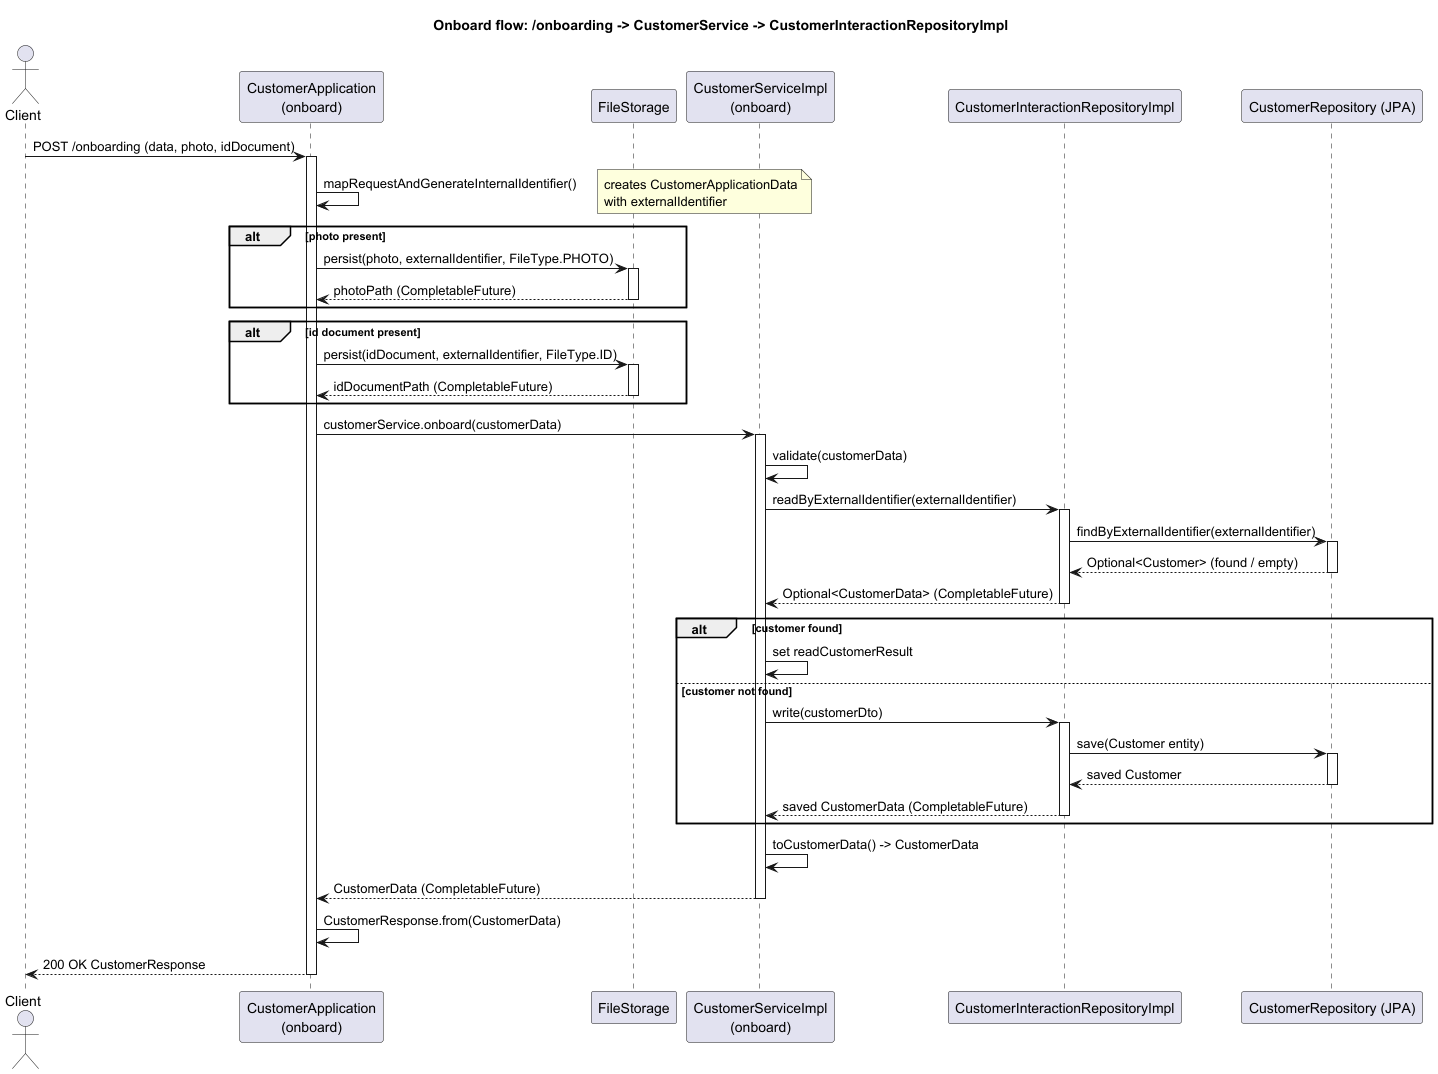

The diagram above was rendered by PlantUML. Its source (embedded in the PNG):
@startuml
title Onboard flow: /onboarding -> CustomerService -> CustomerInteractionRepositoryImpl

actor Client
participant "CustomerApplication\n(onboard)" as App
participant "FileStorage" as FS
participant "CustomerServiceImpl\n(onboard)" as CS
participant "CustomerInteractionRepositoryImpl" as RepoImpl
participant "CustomerRepository (JPA)" as Jpa

Client -> App : POST /onboarding (data, photo, idDocument)
activate App

App -> App : mapRequestAndGenerateInternalIdentifier()
note right: creates CustomerApplicationData\nwith externalIdentifier

alt photo present
  App -> FS : persist(photo, externalIdentifier, FileType.PHOTO)
  activate FS
  FS --> App : photoPath (CompletableFuture)
  deactivate FS
end

alt id document present
  App -> FS : persist(idDocument, externalIdentifier, FileType.ID)
  activate FS
  FS --> App : idDocumentPath (CompletableFuture)
  deactivate FS
end

App -> CS : customerService.onboard(customerData)
activate CS

CS -> CS : validate(customerData)
CS -> RepoImpl : readByExternalIdentifier(externalIdentifier)
activate RepoImpl

RepoImpl -> Jpa : findByExternalIdentifier(externalIdentifier)
activate Jpa
Jpa --> RepoImpl : Optional<Customer> (found / empty)
deactivate Jpa

RepoImpl --> CS : Optional<CustomerData> (CompletableFuture)
deactivate RepoImpl

alt customer found
  CS -> CS : set readCustomerResult
else customer not found
  CS -> RepoImpl : write(customerDto)
  activate RepoImpl
  RepoImpl -> Jpa : save(Customer entity)
  activate Jpa
  Jpa --> RepoImpl : saved Customer
  deactivate Jpa
  RepoImpl --> CS : saved CustomerData (CompletableFuture)
  deactivate RepoImpl
end

CS -> CS : toCustomerData() -> CustomerData
CS --> App : CustomerData (CompletableFuture)
deactivate CS

App -> App : CustomerResponse.from(CustomerData)
App --> Client : 200 OK CustomerResponse
deactivate App
@enduml